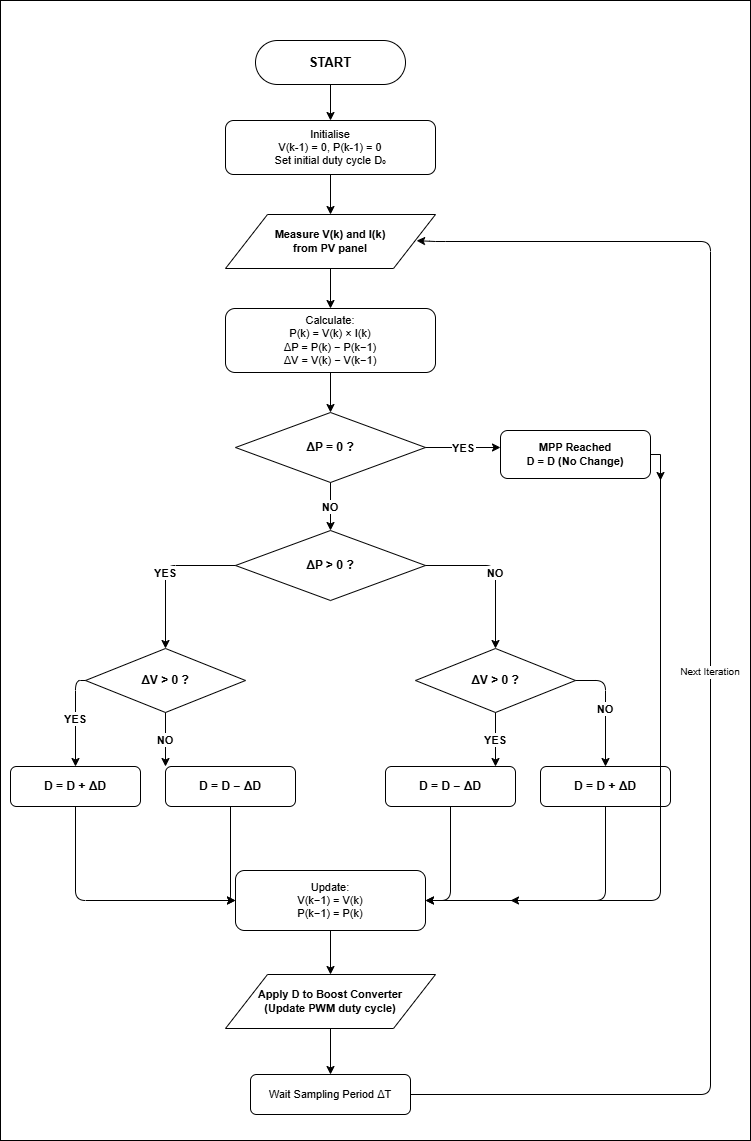

The diagram above was exported from draw.io. Its source (the exported page's mxGraphModel, read from the mxfile embedded in the PNG):
<mxGraphModel dx="786" dy="497" grid="1" gridSize="10" guides="1" tooltips="1" connect="1" arrows="1" fold="1" page="1" pageScale="1" pageWidth="850" pageHeight="1100" math="0" shadow="0">
  <root>
    <mxCell id="0" />
    <mxCell id="1" parent="0" />
    <mxCell id="FlMAJZKToSAoj1fcgdbo-39" parent="1" style="rounded=0;whiteSpace=wrap;html=1;movable=0;resizable=0;rotatable=0;deletable=0;editable=0;locked=1;connectable=0;" value="" vertex="1">
      <mxGeometry height="1140" width="750" y="680" as="geometry" />
    </mxCell>
    <mxCell id="FlMAJZKToSAoj1fcgdbo-2" parent="1" style="rounded=1;whiteSpace=wrap;html=1;fontSize=13;fontStyle=1;arcSize=50;fontColor=light-dark(#000000,#000000);" value="START" vertex="1">
      <mxGeometry height="44" width="150" x="255" y="720" as="geometry" />
    </mxCell>
    <mxCell id="FlMAJZKToSAoj1fcgdbo-3" parent="1" style="rounded=1;whiteSpace=wrap;html=1;fontSize=11;fontColor=light-dark(#000000,#000000);" value="Initialise&lt;br&gt;V(k-1) = 0,  P(k-1) = 0&lt;br&gt;Set initial duty cycle D₀" vertex="1">
      <mxGeometry height="54" width="210" x="225" y="800" as="geometry" />
    </mxCell>
    <mxCell id="FlMAJZKToSAoj1fcgdbo-4" parent="1" style="shape=parallelogram;whiteSpace=wrap;html=1;fontSize=11;fontStyle=1;fontColor=light-dark(#000000,#000000);" value="Measure V(k) and I(k)&lt;br&gt;from PV panel" vertex="1">
      <mxGeometry height="54" width="210" x="225" y="894" as="geometry" />
    </mxCell>
    <mxCell id="FlMAJZKToSAoj1fcgdbo-5" parent="1" style="rounded=1;whiteSpace=wrap;html=1;fontSize=11;fontColor=light-dark(#000000,#000000);" value="Calculate:&lt;br&gt;P(k) = V(k) × I(k)&lt;br&gt;ΔP = P(k) − P(k−1)&lt;br&gt;ΔV = V(k) − V(k−1)" vertex="1">
      <mxGeometry height="64" width="210" x="225" y="988" as="geometry" />
    </mxCell>
    <mxCell id="FlMAJZKToSAoj1fcgdbo-6" parent="1" style="rhombus;whiteSpace=wrap;html=1;fontSize=12;fontStyle=1;fontColor=light-dark(#000000,#000000);" value="ΔP = 0 ?" vertex="1">
      <mxGeometry height="70" width="190" x="235" y="1092" as="geometry" />
    </mxCell>
    <mxCell id="FlMAJZKToSAoj1fcgdbo-7" parent="1" style="rhombus;whiteSpace=wrap;html=1;fontSize=12;fontStyle=1;fontColor=light-dark(#000000,#000000);" value="ΔP &amp;gt; 0 ?" vertex="1">
      <mxGeometry height="70" width="190" x="235" y="1210" as="geometry" />
    </mxCell>
    <mxCell id="FlMAJZKToSAoj1fcgdbo-8" parent="1" style="rhombus;whiteSpace=wrap;html=1;fontSize=12;fontStyle=1;fontColor=light-dark(#000000,#000000);" value="ΔV &amp;gt; 0 ?" vertex="1">
      <mxGeometry height="64" width="160" x="85" y="1328" as="geometry" />
    </mxCell>
    <mxCell id="FlMAJZKToSAoj1fcgdbo-9" parent="1" style="rhombus;whiteSpace=wrap;html=1;fontSize=12;fontStyle=1;fontColor=light-dark(#000000,#000000);" value="ΔV &amp;gt; 0 ?" vertex="1">
      <mxGeometry height="64" width="160" x="415" y="1328" as="geometry" />
    </mxCell>
    <mxCell id="FlMAJZKToSAoj1fcgdbo-10" parent="1" style="rounded=1;whiteSpace=wrap;html=1;fontSize=12;fontStyle=1;fontColor=light-dark(#000000,#000000);" value="D = D + ΔD" vertex="1">
      <mxGeometry height="40" width="130" x="10" y="1446" as="geometry" />
    </mxCell>
    <mxCell id="FlMAJZKToSAoj1fcgdbo-11" parent="1" style="rounded=1;whiteSpace=wrap;html=1;fontSize=12;fontStyle=1;fontColor=light-dark(#000000,#000000);" value="D = D − ΔD" vertex="1">
      <mxGeometry height="40" width="130" x="165" y="1446" as="geometry" />
    </mxCell>
    <mxCell id="FlMAJZKToSAoj1fcgdbo-12" parent="1" style="rounded=1;whiteSpace=wrap;html=1;fontSize=12;fontStyle=1;fontColor=light-dark(#000000,#000000);" value="D = D − ΔD" vertex="1">
      <mxGeometry height="40" width="130" x="385" y="1446" as="geometry" />
    </mxCell>
    <mxCell id="FlMAJZKToSAoj1fcgdbo-13" parent="1" style="rounded=1;whiteSpace=wrap;html=1;fontSize=12;fontStyle=1;fontColor=light-dark(#000000,#000000);" value="D = D + ΔD" vertex="1">
      <mxGeometry height="40" width="130" x="540" y="1446" as="geometry" />
    </mxCell>
    <mxCell id="FlMAJZKToSAoj1fcgdbo-38" edge="1" parent="1" source="FlMAJZKToSAoj1fcgdbo-14" style="edgeStyle=orthogonalEdgeStyle;rounded=0;orthogonalLoop=1;jettySize=auto;html=1;exitX=1;exitY=0.5;exitDx=0;exitDy=0;">
      <mxGeometry relative="1" as="geometry">
        <mxPoint x="660" y="1160" as="targetPoint" />
      </mxGeometry>
    </mxCell>
    <mxCell id="FlMAJZKToSAoj1fcgdbo-14" parent="1" style="rounded=1;whiteSpace=wrap;html=1;fontSize=11;fontStyle=1;fontColor=light-dark(#000000,#000000);" value="MPP Reached&lt;br&gt;D = D (No Change)" vertex="1">
      <mxGeometry height="48" width="150" x="500" y="1110" as="geometry" />
    </mxCell>
    <mxCell id="FlMAJZKToSAoj1fcgdbo-15" parent="1" style="rounded=1;whiteSpace=wrap;html=1;fontSize=11;fontColor=light-dark(#000000,#000000);" value="Update:&lt;br&gt;V(k−1) = V(k)&lt;br&gt;P(k−1) = P(k)" vertex="1">
      <mxGeometry height="60" width="190" x="235" y="1550" as="geometry" />
    </mxCell>
    <mxCell id="FlMAJZKToSAoj1fcgdbo-16" parent="1" style="shape=parallelogram;whiteSpace=wrap;html=1;fontSize=11;fontStyle=1;fontColor=light-dark(#000000,#000000);" value="Apply D to Boost Converter&lt;br&gt;(Update PWM duty cycle)" vertex="1">
      <mxGeometry height="54" width="210" x="225" y="1654" as="geometry" />
    </mxCell>
    <mxCell id="FlMAJZKToSAoj1fcgdbo-17" parent="1" style="rounded=1;whiteSpace=wrap;html=1;fontSize=11;fontColor=light-dark(#000000,#000000);" value="Wait Sampling Period ΔT" vertex="1">
      <mxGeometry height="40" width="160" x="250" y="1754" as="geometry" />
    </mxCell>
    <mxCell id="FlMAJZKToSAoj1fcgdbo-18" edge="1" parent="1" source="FlMAJZKToSAoj1fcgdbo-2" style="edgeStyle=orthogonalEdgeStyle;fontColor=light-dark(#000000,#000000);" target="FlMAJZKToSAoj1fcgdbo-3">
      <mxGeometry relative="1" as="geometry" />
    </mxCell>
    <mxCell id="FlMAJZKToSAoj1fcgdbo-19" edge="1" parent="1" source="FlMAJZKToSAoj1fcgdbo-3" style="edgeStyle=orthogonalEdgeStyle;fontColor=light-dark(#000000,#000000);" target="FlMAJZKToSAoj1fcgdbo-4">
      <mxGeometry relative="1" as="geometry" />
    </mxCell>
    <mxCell id="FlMAJZKToSAoj1fcgdbo-20" edge="1" parent="1" source="FlMAJZKToSAoj1fcgdbo-4" style="edgeStyle=orthogonalEdgeStyle;fontColor=light-dark(#000000,#000000);" target="FlMAJZKToSAoj1fcgdbo-5">
      <mxGeometry relative="1" as="geometry" />
    </mxCell>
    <mxCell id="FlMAJZKToSAoj1fcgdbo-21" edge="1" parent="1" source="FlMAJZKToSAoj1fcgdbo-5" style="edgeStyle=orthogonalEdgeStyle;fontColor=light-dark(#000000,#000000);" target="FlMAJZKToSAoj1fcgdbo-6">
      <mxGeometry relative="1" as="geometry" />
    </mxCell>
    <mxCell id="FlMAJZKToSAoj1fcgdbo-22" edge="1" parent="1" source="FlMAJZKToSAoj1fcgdbo-6" style="edgeStyle=orthogonalEdgeStyle;fontSize=11;fontStyle=1;fontColor=light-dark(#000000,#000000);" target="FlMAJZKToSAoj1fcgdbo-14" value="YES">
      <mxGeometry relative="1" as="geometry">
        <Array as="points">
          <mxPoint x="425" y="1127" />
          <mxPoint x="500" y="1127" />
        </Array>
      </mxGeometry>
    </mxCell>
    <mxCell id="FlMAJZKToSAoj1fcgdbo-23" edge="1" parent="1" source="FlMAJZKToSAoj1fcgdbo-6" style="edgeStyle=orthogonalEdgeStyle;fontSize=11;fontStyle=1;fontColor=light-dark(#000000,#000000);" target="FlMAJZKToSAoj1fcgdbo-7" value="NO">
      <mxGeometry relative="1" as="geometry" />
    </mxCell>
    <mxCell id="FlMAJZKToSAoj1fcgdbo-24" edge="1" parent="1" source="FlMAJZKToSAoj1fcgdbo-7" style="edgeStyle=orthogonalEdgeStyle;fontSize=11;fontStyle=1;fontColor=light-dark(#000000,#000000);" target="FlMAJZKToSAoj1fcgdbo-8" value="YES">
      <mxGeometry relative="1" as="geometry">
        <Array as="points">
          <mxPoint x="235" y="1245" />
          <mxPoint x="165" y="1245" />
          <mxPoint x="165" y="1360" />
        </Array>
      </mxGeometry>
    </mxCell>
    <mxCell id="FlMAJZKToSAoj1fcgdbo-25" edge="1" parent="1" source="FlMAJZKToSAoj1fcgdbo-7" style="edgeStyle=orthogonalEdgeStyle;fontSize=11;fontStyle=1;fontColor=light-dark(#000000,#000000);" target="FlMAJZKToSAoj1fcgdbo-9" value="NO">
      <mxGeometry relative="1" as="geometry">
        <Array as="points">
          <mxPoint x="425" y="1245" />
          <mxPoint x="495" y="1245" />
          <mxPoint x="495" y="1360" />
        </Array>
      </mxGeometry>
    </mxCell>
    <mxCell id="FlMAJZKToSAoj1fcgdbo-26" edge="1" parent="1" source="FlMAJZKToSAoj1fcgdbo-8" style="edgeStyle=orthogonalEdgeStyle;fontSize=11;fontStyle=1;fontColor=light-dark(#000000,#000000);" target="FlMAJZKToSAoj1fcgdbo-10" value="YES">
      <mxGeometry relative="1" as="geometry">
        <Array as="points">
          <mxPoint x="85" y="1360" />
          <mxPoint x="75" y="1360" />
          <mxPoint x="75" y="1466" />
        </Array>
      </mxGeometry>
    </mxCell>
    <mxCell id="FlMAJZKToSAoj1fcgdbo-27" edge="1" parent="1" source="FlMAJZKToSAoj1fcgdbo-8" style="edgeStyle=orthogonalEdgeStyle;fontSize=11;fontStyle=1;fontColor=light-dark(#000000,#000000);" target="FlMAJZKToSAoj1fcgdbo-11" value="NO">
      <mxGeometry relative="1" as="geometry">
        <Array as="points">
          <mxPoint x="245" y="1360" />
          <mxPoint x="230" y="1360" />
          <mxPoint x="230" y="1466" />
        </Array>
      </mxGeometry>
    </mxCell>
    <mxCell id="FlMAJZKToSAoj1fcgdbo-28" edge="1" parent="1" source="FlMAJZKToSAoj1fcgdbo-9" style="edgeStyle=orthogonalEdgeStyle;fontSize=11;fontStyle=1;fontColor=light-dark(#000000,#000000);" target="FlMAJZKToSAoj1fcgdbo-12" value="YES">
      <mxGeometry relative="1" as="geometry">
        <Array as="points">
          <mxPoint x="415" y="1360" />
          <mxPoint x="450" y="1360" />
          <mxPoint x="450" y="1466" />
        </Array>
      </mxGeometry>
    </mxCell>
    <mxCell id="FlMAJZKToSAoj1fcgdbo-29" edge="1" parent="1" source="FlMAJZKToSAoj1fcgdbo-9" style="edgeStyle=orthogonalEdgeStyle;fontSize=11;fontStyle=1;fontColor=light-dark(#000000,#000000);" target="FlMAJZKToSAoj1fcgdbo-13" value="NO">
      <mxGeometry relative="1" as="geometry">
        <Array as="points">
          <mxPoint x="575" y="1360" />
          <mxPoint x="605" y="1360" />
          <mxPoint x="605" y="1466" />
        </Array>
      </mxGeometry>
    </mxCell>
    <mxCell id="FlMAJZKToSAoj1fcgdbo-30" edge="1" parent="1" source="FlMAJZKToSAoj1fcgdbo-10" style="edgeStyle=orthogonalEdgeStyle;fontColor=light-dark(#000000,#000000);" target="FlMAJZKToSAoj1fcgdbo-15">
      <mxGeometry relative="1" as="geometry">
        <Array as="points">
          <mxPoint x="75" y="1580" />
          <mxPoint x="235" y="1580" />
        </Array>
      </mxGeometry>
    </mxCell>
    <mxCell id="FlMAJZKToSAoj1fcgdbo-31" edge="1" parent="1" source="FlMAJZKToSAoj1fcgdbo-11" style="edgeStyle=orthogonalEdgeStyle;fontColor=light-dark(#000000,#000000);" target="FlMAJZKToSAoj1fcgdbo-15">
      <mxGeometry relative="1" as="geometry">
        <Array as="points">
          <mxPoint x="230" y="1580" />
        </Array>
      </mxGeometry>
    </mxCell>
    <mxCell id="FlMAJZKToSAoj1fcgdbo-32" edge="1" parent="1" source="FlMAJZKToSAoj1fcgdbo-12" style="edgeStyle=orthogonalEdgeStyle;fontColor=light-dark(#000000,#000000);" target="FlMAJZKToSAoj1fcgdbo-15">
      <mxGeometry relative="1" as="geometry">
        <Array as="points">
          <mxPoint x="450" y="1580" />
          <mxPoint x="425" y="1580" />
        </Array>
      </mxGeometry>
    </mxCell>
    <mxCell id="FlMAJZKToSAoj1fcgdbo-33" edge="1" parent="1" source="FlMAJZKToSAoj1fcgdbo-13" style="edgeStyle=orthogonalEdgeStyle;fontColor=light-dark(#000000,#000000);" target="FlMAJZKToSAoj1fcgdbo-15">
      <mxGeometry relative="1" as="geometry">
        <Array as="points">
          <mxPoint x="605" y="1580" />
          <mxPoint x="425" y="1580" />
        </Array>
      </mxGeometry>
    </mxCell>
    <mxCell id="FlMAJZKToSAoj1fcgdbo-34" edge="1" parent="1" style="edgeStyle=orthogonalEdgeStyle;fontColor=light-dark(#000000,#000000);">
      <mxGeometry relative="1" as="geometry">
        <Array as="points">
          <mxPoint x="660" y="1580" />
          <mxPoint x="510" y="1580" />
        </Array>
        <mxPoint x="660" y="1158" as="sourcePoint" />
        <mxPoint x="510" y="1580.0000000000002" as="targetPoint" />
      </mxGeometry>
    </mxCell>
    <mxCell id="FlMAJZKToSAoj1fcgdbo-35" edge="1" parent="1" source="FlMAJZKToSAoj1fcgdbo-15" style="edgeStyle=orthogonalEdgeStyle;fontColor=light-dark(#000000,#000000);" target="FlMAJZKToSAoj1fcgdbo-16">
      <mxGeometry relative="1" as="geometry" />
    </mxCell>
    <mxCell id="FlMAJZKToSAoj1fcgdbo-36" edge="1" parent="1" source="FlMAJZKToSAoj1fcgdbo-16" style="edgeStyle=orthogonalEdgeStyle;fontColor=light-dark(#000000,#000000);" target="FlMAJZKToSAoj1fcgdbo-17">
      <mxGeometry relative="1" as="geometry" />
    </mxCell>
    <mxCell id="FlMAJZKToSAoj1fcgdbo-37" edge="1" parent="1" source="FlMAJZKToSAoj1fcgdbo-17" style="edgeStyle=orthogonalEdgeStyle;fontSize=10;fontColor=light-dark(#000000,#000000);entryX=0.91;entryY=0.485;entryDx=0;entryDy=0;entryPerimeter=0;" target="FlMAJZKToSAoj1fcgdbo-4" value="Next Iteration">
      <mxGeometry relative="1" as="geometry">
        <Array as="points">
          <mxPoint x="710" y="1774" />
          <mxPoint x="710" y="921" />
          <mxPoint x="435" y="921" />
        </Array>
      </mxGeometry>
    </mxCell>
  </root>
</mxGraphModel>